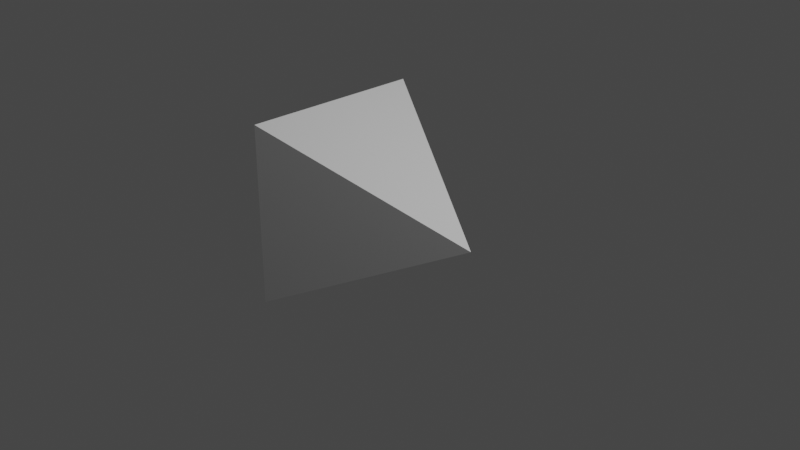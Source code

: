 # Source: spot.blend  (saved by Blender 3.3.6; exported with 4.5.12 LTS)
import bpy
from mathutils import Matrix  # noqa: F401  (used for matrix-valued properties, if any)

bpy.ops.wm.read_factory_settings(use_empty=True)
scene = bpy.context.scene
scene.name = 'Scene'

# ---- collections
col_collection = bpy.data.collections.new('Collection'); scene.collection.children.link(col_collection)

# ---- materials (node trees are filled in below, after node groups)
mat_material = bpy.data.materials.new('Material')
mat_material.alpha_threshold = 0.0
mat_material.use_transparent_shadow = False
mat_material.roughness = 0.5
mat_material.line_color = (0.0, 0.0, 0.0, 1.0)

# ---- material node trees
mat_material.use_nodes = True; mat_material.node_tree.nodes.clear()
_N = mat_material.node_tree.nodes; _L = mat_material.node_tree.links
n0 = _N.new('ShaderNodeOutputMaterial'); n0.name = 'Material Output'; n0.location = (300, 300)
n1 = _N.new('ShaderNodeBsdfPrincipled'); n1.name = 'Principled BSDF'; n1.location = (10, 300)
n1.distribution = 'GGX'
n1.subsurface_method = 'RANDOM_WALK_SKIN'
n1.inputs[3].default_value = 1.45
n1.inputs[27].default_value = (0.0, 0.0, 0.0, 1.0)
n1.inputs[28].default_value = 1.0
_L.new(n1.outputs[0], n0.inputs[0])
n0.is_active_output = True

# ---- world
world_world = bpy.data.worlds.new('World'); scene.world = world_world
world_world.use_nodes = True; world_world.node_tree.nodes.clear()
_N = world_world.node_tree.nodes; _L = world_world.node_tree.links
n0 = _N.new('ShaderNodeOutputWorld'); n0.name = 'World Output'; n0.location = (300, 300)
n1 = _N.new('ShaderNodeBackground'); n1.name = 'Background'; n1.location = (10, 300)
n1.inputs[0].default_value = (0.05088, 0.05088, 0.05088, 1.0)
_L.new(n1.outputs[0], n0.inputs[0])
n0.is_active_output = True
world_world.color = (0.05088, 0.05088, 0.05088)
world_world.use_sun_shadow = False
world_world.sun_shadow_jitter_overblur = 0.0

# ---- cameras
cam_camera = bpy.data.cameras.new('Camera')
cam_camera.clip_end = 100.0
cam_camera.ortho_scale = 7.314

# ---- lights
light_light = bpy.data.lights.new('Light', 'POINT')
light_light.transmission_factor = 0.0
light_light.energy = 1000.0
light_light.shadow_soft_size = 0.1
light_light.shadow_maximum_resolution = 0.006
light_light.use_absolute_resolution = True

# ---- meshes
me_cube = bpy.data.meshes.new('Cube')
me_cube.from_pydata([(1.0, 0.0, 0.0), (-1.0, 1.0, 1.0), (-1.0, 1.0, -1.0), (-1.0, -1.0, 1.0), (-1.0, -1.0, -1.0)], [], [(0, 1, 3), (0, 3, 4), (4, 3, 1, 2), (2, 0, 4), (2, 1, 0)])
_uv = me_cube.uv_layers.new(name='UVMap')
_uv.uv.foreach_set('vector', [0.5, 0.625, 0.875, 0.5, 0.875, 0.75, 0.5, 0.625, 0.625, 1.0, 0.375, 1.0, 0.375, 0.0, 0.625, 0.0, 0.625, 0.25, 0.375, 0.25, 0.125, 0.5, 0.5, 0.625, 0.125, 0.75, 0.375, 0.25, 0.625, 0.25, 0.5, 0.625])
me_cube.materials.append(mat_material)
me_cube.use_mirror_vertex_groups = False
me_cube.update()

# ---- objects
ob_cube = bpy.data.objects.new('Cube', me_cube)
ob_light = bpy.data.objects.new('Light', light_light)
ob_camera = bpy.data.objects.new('Camera', cam_camera)

# ---- transforms, parenting, visibility, modifiers, constraints
ob_cube.location = (0.0, 0.0, 0.0)
ob_cube.lock_rotations_4d = False
ob_cube.empty_display_type = 'ARROWS'
ob_cube.lineart.crease_threshold = 0.0
ob_light.location = (4.076, 1.005, 5.904)
ob_light.rotation_euler = (0.6503, 0.05522, 1.866)
ob_light.lock_rotations_4d = False
ob_light.empty_display_type = 'ARROWS'
ob_light.color = (0.0, 0.0, 0.0, 0.0)
ob_light.lineart.crease_threshold = 0.0
ob_camera.location = (7.359, -6.926, 4.958)
ob_camera.rotation_euler = (1.109, 0.0, 0.8149)
ob_camera.lock_rotations_4d = False
ob_camera.empty_display_type = 'ARROWS'
ob_camera.color = (0.0, 0.0, 0.0, 0.0)
ob_camera.display_type = 'WIRE'
ob_camera.lineart.crease_threshold = 0.0

# ---- collection membership
col_collection.objects.link(ob_cube)
col_collection.objects.link(ob_light)
col_collection.objects.link(ob_camera)

# ---- scene / render settings (as saved in the file)
scene.camera = ob_camera
scene.frame_start = 1; scene.frame_end = 250; scene.frame_set(1)
scene.render.engine = 'BLENDER_EEVEE_NEXT'
scene.cycles.sampling_pattern = 'TABULATED_SOBOL'
scene.cycles.use_light_tree = False
scene.view_settings.view_transform = 'Filmic'
bpy.context.view_layer.update()
